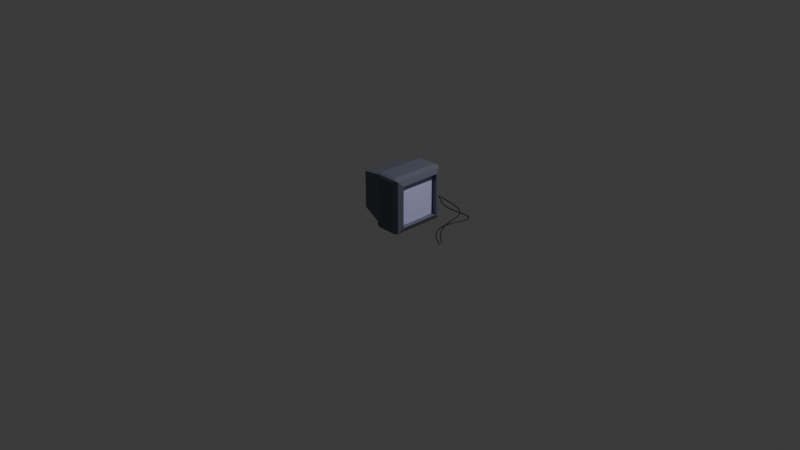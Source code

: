 # Source: DiagnoseTool_TV.blend  (saved by Blender 4.3.34; exported with 4.5.12 LTS)
import bpy
from mathutils import Matrix  # noqa: F401  (used for matrix-valued properties, if any)

bpy.ops.wm.read_factory_settings(use_empty=True)
scene = bpy.context.scene
scene.name = 'Scene'

# ---- collections
col_collection = bpy.data.collections.new('Collection'); scene.collection.children.link(col_collection)

# ---- materials (node trees are filled in below, after node groups)
mat_hull = bpy.data.materials.new('Hull')
mat_screen = bpy.data.materials.new('Screen')
mat_cable = bpy.data.materials.new('Cable')
mat_cable_001 = bpy.data.materials.new('Cable.001')

# ---- material node trees
mat_hull.use_nodes = True; mat_hull.node_tree.nodes.clear()
_N = mat_hull.node_tree.nodes; _L = mat_hull.node_tree.links
n0 = _N.new('ShaderNodeBsdfPrincipled'); n0.name = 'Principled BSDF'; n0.location = (10, 300)
n0.inputs[0].default_value = (0.118, 0.1284, 0.1753, 1.0)
n1 = _N.new('ShaderNodeOutputMaterial'); n1.name = 'Material Output'; n1.location = (300, 300)
_L.new(n0.outputs[0], n1.inputs[0])
n1.is_active_output = True
mat_screen.use_nodes = True; mat_screen.node_tree.nodes.clear()
_N = mat_screen.node_tree.nodes; _L = mat_screen.node_tree.links
n0 = _N.new('ShaderNodeBsdfPrincipled'); n0.name = 'Principled BSDF'; n0.location = (10, 300)
n0.inputs[0].default_value = (0.5744, 0.5756, 0.8886, 1.0)
n1 = _N.new('ShaderNodeOutputMaterial'); n1.name = 'Material Output'; n1.location = (300, 300)
_L.new(n0.outputs[0], n1.inputs[0])
n1.is_active_output = True
mat_cable.use_nodes = True; mat_cable.node_tree.nodes.clear()
_N = mat_cable.node_tree.nodes; _L = mat_cable.node_tree.links
n0 = _N.new('ShaderNodeBsdfPrincipled'); n0.name = 'Principled BSDF'; n0.location = (10, 300)
n0.inputs[0].default_value = (0.006686, 0.006686, 0.006686, 1.0)
n1 = _N.new('ShaderNodeOutputMaterial'); n1.name = 'Material Output'; n1.location = (300, 300)
_L.new(n0.outputs[0], n1.inputs[0])
n1.is_active_output = True
mat_cable_001.use_nodes = True; mat_cable_001.node_tree.nodes.clear()
_N = mat_cable_001.node_tree.nodes; _L = mat_cable_001.node_tree.links
n0 = _N.new('ShaderNodeBsdfPrincipled'); n0.name = 'Principled BSDF'; n0.location = (10, 300)
n0.inputs[0].default_value = (0.006686, 0.006686, 0.006686, 1.0)
n1 = _N.new('ShaderNodeOutputMaterial'); n1.name = 'Material Output'; n1.location = (300, 300)
_L.new(n0.outputs[0], n1.inputs[0])
n1.is_active_output = True

# ---- world
world_world = bpy.data.worlds.new('World'); scene.world = world_world
world_world.use_nodes = True; world_world.node_tree.nodes.clear()
_N = world_world.node_tree.nodes; _L = world_world.node_tree.links
n0 = _N.new('ShaderNodeOutputWorld'); n0.name = 'World Output'; n0.location = (300, 300)
n1 = _N.new('ShaderNodeBackground'); n1.name = 'Background'; n1.location = (10, 300)
n1.inputs[0].default_value = (0.05088, 0.05088, 0.05088, 1.0)
_L.new(n1.outputs[0], n0.inputs[0])
n0.is_active_output = True
world_world.color = (0.05088, 0.05088, 0.05088)
world_world.sun_shadow_jitter_overblur = 0.0

# ---- cameras
cam_camera = bpy.data.cameras.new('Camera')
cam_camera.clip_end = 100.0
cam_camera.ortho_scale = 7.314

# ---- lights
light_light = bpy.data.lights.new('Light', 'POINT')
light_light.energy = 1000.0
light_light.shadow_soft_size = 0.1

# ---- meshes
me_cube_001 = bpy.data.meshes.new('Cube.001')
me_cube_001.from_pydata([(0.4203, -0.3717, 0.8717), (0.4203, -0.3717, 0.1283), (0.4203, 0.3717, 0.1283), (0.4203, 0.3717, 0.8717), (0.5, -0.3717, 0.1283), (0.4624, -0.4624, 0.03758), (0.5, -0.3717, 0.8717), (0.4624, -0.4624, 0.9624), (0.5, 0.3717, 0.1283), (0.4624, 0.4624, 0.03758), (0.5, 0.3717, 0.8717), (0.4624, 0.4624, 0.9624), (-0.4629, 0.3239, 0.8346), (-0.4629, 0.3314, 0.8314), (-0.4629, 0.3346, 0.8239), (-0.4629, -0.3346, 0.8239), (-0.4629, -0.3314, 0.8314), (-0.4629, -0.3239, 0.8346), (-0.4629, -0.3239, 0.1654), (-0.4629, -0.3314, 0.1686), (-0.4629, -0.3346, 0.1761), (-0.4629, 0.3239, 0.1654), (-0.4629, 0.3346, 0.1761), (-0.4629, 0.3314, 0.1686), (0.3717, -0.5, 0.06111), (0.3717, -0.4389, 0.0), (0.4244, -0.4782, 0.02184), (0.3717, -0.4821, 0.0179), (0.3717, -0.4389, 1.0), (0.3717, -0.5, 0.9389), (0.4244, -0.4782, 0.9782), (0.3717, -0.4821, 0.9821), (0.3717, 0.4389, 0.0), (0.3717, 0.5, 0.06111), (0.4244, 0.4782, 0.02184), (0.3717, 0.4821, 0.0179), (0.3717, 0.5, 0.9389), (0.3717, 0.4389, 1.0), (0.4244, 0.4782, 0.9782), (0.3717, 0.4821, 0.9821), (-0.02496, -0.4272, 0.05867), (0.03371, -0.4389, 0.0), (-0.007774, -0.4355, 0.01718), (-0.02496, -0.4413, 0.07278), (0.03371, -0.5, 0.06111), (-0.007774, -0.4828, 0.06453), (-0.02496, -0.4372, 0.0628), (0.03371, -0.4821, 0.0179), (-0.007774, -0.4689, 0.03105), (-0.02496, -0.4413, 0.9272), (0.03371, -0.5, 0.9389), (-0.007774, -0.4828, 0.9355), (-0.02496, -0.4272, 0.9413), (0.03371, -0.4389, 1.0), (-0.007774, -0.4355, 0.9828), (-0.02496, -0.4372, 0.9372), (0.03371, -0.4821, 0.9821), (-0.007774, -0.4689, 0.9689), (-0.02496, 0.4413, 0.07278), (0.03371, 0.5, 0.06111), (-0.007774, 0.4828, 0.06453), (-0.02496, 0.4272, 0.05867), (0.03371, 0.4389, 0.0), (-0.007774, 0.4355, 0.01718), (-0.02496, 0.4372, 0.0628), (0.03371, 0.4821, 0.0179), (-0.007774, 0.4689, 0.03105), (-0.02496, 0.4272, 0.9413), (0.03371, 0.4389, 1.0), (-0.007774, 0.4355, 0.9828), (-0.02496, 0.4413, 0.9272), (0.03371, 0.5, 0.9389), (-0.007774, 0.4828, 0.9355), (-0.02496, 0.4372, 0.9372), (0.03371, 0.4821, 0.9821), (-0.007774, 0.4689, 0.9689), (-0.5049, 0.2593, 0.7678), (-0.5079, 0.2533, 0.7565), (-0.507, 0.2556, 0.7625), (-0.5079, -0.2533, 0.7565), (-0.5049, -0.2593, 0.7678), (-0.507, -0.2556, 0.7625), (-0.5049, -0.2678, 0.7593), (-0.5079, -0.2565, 0.7533), (-0.507, -0.2625, 0.7556), (-0.5079, -0.2565, 0.2467), (-0.5049, -0.2678, 0.2407), (-0.507, -0.2625, 0.2444), (-0.5049, -0.2653, 0.7653), (-0.5079, -0.2556, 0.7556), (-0.507, -0.2605, 0.7605), (-0.5049, 0.2653, 0.7653), (-0.5079, 0.2556, 0.7556), (-0.507, 0.2605, 0.7605), (-0.5049, 0.2678, 0.7593), (-0.5079, 0.2565, 0.7533), (-0.507, 0.2625, 0.7556), (-0.5049, 0.2678, 0.2407), (-0.5079, 0.2565, 0.2467), (-0.507, 0.2625, 0.2444), (-0.5079, -0.2556, 0.2444), (-0.5049, -0.2653, 0.2347), (-0.507, -0.2605, 0.2395), (-0.5049, 0.2593, 0.2322), (-0.5079, 0.2533, 0.2435), (-0.507, 0.2556, 0.2375), (-0.5079, 0.2556, 0.2444), (-0.5049, 0.2653, 0.2347), (-0.507, 0.2605, 0.2395), (-0.5079, -0.2533, 0.2435), (-0.5049, -0.2593, 0.2322), (-0.507, -0.2556, 0.2375)], [], [(31, 56, 50, 29), (59, 33, 35, 65), (65, 35, 32, 62), (4, 8, 2, 1), (30, 29, 24, 26, 5, 7), (10, 8, 9, 11), (38, 37, 28, 30, 7, 11), (5, 9, 8, 4), (11, 9, 34, 33, 36, 38), (11, 7, 6, 10), (26, 25, 32, 34, 9, 5), (7, 5, 4, 6), (24, 44, 47, 27), (10, 6, 0, 3), (8, 10, 3, 2), (6, 4, 1, 0), (24, 27, 26), (27, 25, 26), (28, 31, 30), (31, 29, 30), (32, 35, 34), (35, 33, 34), (36, 39, 38), (39, 37, 38), (59, 71, 36, 33), (39, 74, 68, 37), (24, 29, 50, 44), (62, 32, 25, 41), (37, 68, 53, 28), (28, 53, 56, 31), (20, 15, 82, 86), (36, 71, 74, 39), (43, 49, 15, 20), (64, 58, 60, 66), (66, 60, 59, 65), (61, 64, 66, 63), (63, 66, 65, 62), (43, 46, 48, 45), (45, 48, 47, 44), (46, 40, 42, 48), (48, 42, 41, 47), (52, 55, 57, 54), (54, 57, 56, 53), (55, 49, 51, 57), (57, 51, 50, 56), (70, 73, 75, 72), (72, 75, 74, 71), (73, 67, 69, 75), (75, 69, 68, 74), (40, 61, 63, 42), (42, 63, 62, 41), (44, 50, 51, 45), (45, 51, 49, 43), (53, 68, 69, 54), (54, 69, 67, 52), (71, 59, 60, 72), (72, 60, 58, 70), (27, 47, 41, 25), (40, 46, 19, 18), (67, 73, 13, 12), (46, 43, 20, 19), (73, 70, 14, 13), (61, 40, 18, 21), (49, 55, 16, 15), (58, 64, 23, 22), (70, 58, 22, 14), (64, 61, 21, 23), (55, 52, 17, 16), (52, 67, 12, 17), (12, 13, 91, 76), (15, 16, 88, 82), (13, 14, 94, 91), (22, 23, 107, 97), (23, 21, 103, 107), (19, 20, 86, 101), (21, 18, 110, 103), (16, 17, 80, 88), (109, 100, 85, 83, 89, 79, 77, 92, 95, 98, 106, 104), (18, 19, 101, 110), (14, 22, 97, 94), (77, 79, 81, 78), (78, 81, 80, 76), (83, 85, 87, 84), (84, 87, 86, 82), (89, 83, 84, 90), (90, 84, 82, 88), (92, 77, 78, 93), (93, 78, 76, 91), (95, 92, 93, 96), (96, 93, 91, 94), (98, 95, 96, 99), (99, 96, 94, 97), (85, 100, 102, 87), (87, 102, 101, 86), (104, 106, 108, 105), (105, 108, 107, 103), (106, 98, 99, 108), (108, 99, 97, 107), (79, 89, 90, 81), (81, 90, 88, 80), (100, 109, 111, 102), (102, 111, 110, 101), (109, 104, 105, 111), (111, 105, 103, 110), (17, 12, 76, 80)])
_uv = me_cube_001.uv_layers.new(name='UVMap')
_uv.uv.foreach_set('vector', [0.625, 0.7821, 0.625, 0.9678, 0.6097, 0.9678, 0.6097, 0.7821, 0.3903, 0.2822, 0.3903, 0.4679, 0.375, 0.4679, 0.375, 0.2822, 0.1572, 0.5, 0.3429, 0.5, 0.3429, 0.5153, 0.1572, 0.5153, 0.4071, 0.7179, 0.4071, 0.5321, 0.4071, 0.5321, 0.4071, 0.7179, 0.6195, 0.7634, 0.6097, 0.7821, 0.3903, 0.7821, 0.3805, 0.7634, 0.3844, 0.75, 0.6156, 0.75, 0.5929, 0.5321, 0.4071, 0.5321, 0.3844, 0.5, 0.6156, 0.5, 0.6384, 0.5055, 0.6571, 0.5153, 0.6571, 0.7347, 0.6384, 0.7445, 0.625, 0.7406, 0.625, 0.5094, 0.375, 0.7406, 0.375, 0.5094, 0.4071, 0.5321, 0.4071, 0.7179, 0.6156, 0.5, 0.3844, 0.5, 0.3805, 0.4866, 0.3903, 0.4679, 0.6097, 0.4679, 0.6195, 0.4866, 0.625, 0.5094, 0.625, 0.7406, 0.5929, 0.7179, 0.5929, 0.5321, 0.3616, 0.7445, 0.3429, 0.7347, 0.3429, 0.5153, 0.3616, 0.5055, 0.375, 0.5094, 0.375, 0.7406, 0.6156, 0.75, 0.3844, 0.75, 0.4071, 0.7179, 0.5929, 0.7179, 0.3903, 0.7821, 0.3903, 0.9678, 0.375, 0.9678, 0.375, 0.7821, 0.5929, 0.5321, 0.5929, 0.7179, 0.5929, 0.7179, 0.5929, 0.5321, 0.4071, 0.5321, 0.5929, 0.5321, 0.5929, 0.5321, 0.4071, 0.5321, 0.5929, 0.7179, 0.4071, 0.7179, 0.4071, 0.7179, 0.5929, 0.7179, 0.3496, 0.748, 0.3429, 0.7455, 0.3616, 0.7445, 0.3429, 0.7455, 0.3429, 0.7347, 0.3616, 0.7445, 0.623, 0.7754, 0.6205, 0.7821, 0.6195, 0.7634, 0.6205, 0.7821, 0.6097, 0.7821, 0.6195, 0.7634, 0.3429, 0.5153, 0.3429, 0.5045, 0.3616, 0.5055, 0.3429, 0.5045, 0.3496, 0.502, 0.3616, 0.5055, 0.6097, 0.4679, 0.6205, 0.4679, 0.6195, 0.4866, 0.6205, 0.4679, 0.623, 0.4746, 0.6195, 0.4866, 0.3903, 0.2822, 0.6097, 0.2822, 0.6097, 0.4679, 0.3903, 0.4679, 0.6571, 0.5, 0.8428, 0.5, 0.8428, 0.5153, 0.6571, 0.5153, 0.3903, 0.7821, 0.6097, 0.7821, 0.6097, 0.9678, 0.3903, 0.9678, 0.1572, 0.5153, 0.3429, 0.5153, 0.3429, 0.7347, 0.1572, 0.7347, 0.6571, 0.5153, 0.8428, 0.5153, 0.8428, 0.7347, 0.6571, 0.7347, 0.6571, 0.7347, 0.8428, 0.7347, 0.8428, 0.75, 0.6571, 0.75, 0.3932, 0.01467, 0.6068, 0.01467, 0.6068, 0.01467, 0.3932, 0.01467, 0.6097, 0.4679, 0.6097, 0.2822, 0.625, 0.2822, 0.625, 0.4679, 0.3932, 0.01467, 0.6068, 0.01467, 0.6068, 0.01467, 0.3932, 0.01467, 0.3907, 0.2343, 0.3932, 0.2353, 0.3895, 0.2497, 0.3811, 0.2462, 0.3773, 0.25, 0.3892, 0.25, 0.3903, 0.2822, 0.375, 0.2822, 0.3897, 0.2318, 0.3907, 0.2343, 0.3788, 0.2439, 0.3753, 0.2355, 0.125, 0.5142, 0.125, 0.5023, 0.1572, 0.5, 0.1572, 0.5153, 0.3932, 0.01467, 0.3907, 0.0157, 0.3811, 0.003794, 0.3895, 0.000327, 0.3892, 1.0, 0.3773, 1.0, 0.375, 0.9678, 0.3903, 0.9678, 0.3907, 0.0157, 0.3897, 0.0182, 0.3753, 0.01449, 0.3788, 0.006119, 0.125, 0.7477, 0.125, 0.7358, 0.1572, 0.7347, 0.1572, 0.75, 0.6103, 0.0182, 0.6093, 0.0157, 0.6212, 0.006119, 0.6247, 0.01449, 0.875, 0.7358, 0.875, 0.7477, 0.8428, 0.75, 0.8428, 0.7347, 0.6093, 0.0157, 0.6068, 0.01467, 0.6105, 0.000327, 0.6189, 0.003794, 0.6227, 1.0, 0.6108, 1.0, 0.6097, 0.9678, 0.625, 0.9678, 0.6068, 0.2353, 0.6093, 0.2343, 0.6189, 0.2462, 0.6105, 0.2497, 0.6108, 0.25, 0.6227, 0.25, 0.625, 0.2822, 0.6097, 0.2822, 0.6093, 0.2343, 0.6103, 0.2318, 0.6247, 0.2355, 0.6212, 0.2439, 0.875, 0.5023, 0.875, 0.5142, 0.8428, 0.5153, 0.8428, 0.5, 0.3897, 0.0182, 0.3897, 0.2318, 0.375, 0.2339, 0.375, 0.01613, 0.125, 0.7339, 0.125, 0.5161, 0.1572, 0.5153, 0.1572, 0.7347, 0.3903, 0.9678, 0.6097, 0.9678, 0.6089, 1.0, 0.3911, 1.0, 0.3911, 0.0, 0.6089, 0.0, 0.6068, 0.01467, 0.3932, 0.01467, 0.8428, 0.7347, 0.8428, 0.5153, 0.875, 0.5161, 0.875, 0.7339, 0.625, 0.01613, 0.625, 0.2339, 0.6103, 0.2318, 0.6103, 0.0182, 0.6097, 0.2822, 0.3903, 0.2822, 0.3911, 0.25, 0.6089, 0.25, 0.6089, 0.25, 0.3911, 0.25, 0.3932, 0.2353, 0.6068, 0.2353, 0.3429, 0.75, 0.1572, 0.75, 0.1572, 0.7347, 0.3429, 0.7347, 0.3897, 0.0182, 0.3907, 0.0157, 0.3907, 0.0157, 0.3897, 0.0182, 0.6103, 0.2318, 0.6093, 0.2343, 0.6093, 0.2343, 0.6103, 0.2318, 0.3907, 0.0157, 0.3932, 0.01467, 0.3932, 0.01467, 0.3907, 0.0157, 0.6093, 0.2343, 0.6068, 0.2353, 0.6068, 0.2353, 0.6093, 0.2343, 0.3897, 0.2318, 0.3897, 0.0182, 0.3897, 0.0182, 0.3897, 0.2318, 0.6068, 0.01467, 0.6093, 0.0157, 0.6093, 0.0157, 0.6068, 0.01467, 0.3932, 0.2353, 0.3907, 0.2343, 0.3907, 0.2343, 0.3932, 0.2353, 0.6068, 0.2353, 0.3932, 0.2353, 0.3932, 0.2353, 0.6068, 0.2353, 0.3907, 0.2343, 0.3897, 0.2318, 0.3897, 0.2318, 0.3907, 0.2343, 0.6093, 0.0157, 0.6103, 0.0182, 0.6103, 0.0182, 0.6093, 0.0157, 0.6103, 0.0182, 0.6103, 0.2318, 0.6103, 0.2318, 0.6103, 0.0182, 0.6103, 0.2318, 0.6093, 0.2343, 0.6093, 0.2343, 0.6103, 0.2318, 0.6068, 0.01467, 0.6093, 0.0157, 0.6093, 0.0157, 0.6068, 0.01467, 0.6093, 0.2343, 0.6068, 0.2353, 0.6068, 0.2353, 0.6093, 0.2343, 0.3932, 0.2353, 0.3907, 0.2343, 0.3907, 0.2343, 0.3932, 0.2353, 0.3907, 0.2343, 0.3897, 0.2318, 0.3897, 0.2318, 0.3907, 0.2343, 0.3907, 0.0157, 0.3932, 0.01467, 0.3932, 0.01467, 0.3907, 0.0157, 0.3897, 0.2318, 0.3897, 0.0182, 0.3897, 0.0182, 0.3897, 0.2318, 0.6093, 0.0157, 0.6103, 0.0182, 0.6103, 0.0182, 0.6093, 0.0157, 0.3924, 0.01874, 0.3928, 0.01779, 0.3937, 0.0174, 0.6063, 0.0174, 0.6072, 0.01779, 0.6076, 0.01874, 0.6076, 0.2313, 0.6072, 0.2322, 0.6063, 0.2326, 0.3937, 0.2326, 0.3928, 0.2322, 0.3924, 0.2313, 0.3897, 0.0182, 0.3907, 0.0157, 0.3907, 0.0157, 0.3897, 0.0182, 0.6068, 0.2353, 0.3932, 0.2353, 0.3932, 0.2353, 0.6068, 0.2353, 0.6076, 0.2313, 0.6076, 0.01874, 0.6102, 0.01798, 0.6102, 0.232, 0.6102, 0.232, 0.6102, 0.01798, 0.6103, 0.0182, 0.6103, 0.2318, 0.6063, 0.0174, 0.3937, 0.0174, 0.393, 0.01475, 0.607, 0.01475, 0.607, 0.01475, 0.393, 0.01475, 0.3932, 0.01467, 0.6068, 0.01467, 0.6072, 0.01779, 0.6063, 0.0174, 0.607, 0.01475, 0.6093, 0.0157, 0.6093, 0.0157, 0.607, 0.01475, 0.6068, 0.01467, 0.6093, 0.0157, 0.6072, 0.2322, 0.6076, 0.2313, 0.6102, 0.232, 0.6093, 0.2343, 0.6093, 0.2343, 0.6102, 0.232, 0.6103, 0.2318, 0.6093, 0.2343, 0.6063, 0.2326, 0.6072, 0.2322, 0.6093, 0.2343, 0.607, 0.2352, 0.607, 0.2352, 0.6093, 0.2343, 0.6093, 0.2343, 0.6068, 0.2353, 0.3937, 0.2326, 0.6063, 0.2326, 0.607, 0.2352, 0.393, 0.2352, 0.393, 0.2352, 0.607, 0.2352, 0.6068, 0.2353, 0.3932, 0.2353, 0.3937, 0.0174, 0.3928, 0.01779, 0.3907, 0.0157, 0.393, 0.01475, 0.393, 0.01475, 0.3907, 0.0157, 0.3907, 0.0157, 0.3932, 0.01467, 0.3924, 0.2313, 0.3928, 0.2322, 0.3907, 0.2343, 0.3898, 0.232, 0.3898, 0.232, 0.3907, 0.2343, 0.3907, 0.2343, 0.3897, 0.2318, 0.3928, 0.2322, 0.3937, 0.2326, 0.393, 0.2352, 0.3907, 0.2343, 0.3907, 0.2343, 0.393, 0.2352, 0.3932, 0.2353, 0.3907, 0.2343, 0.6076, 0.01874, 0.6072, 0.01779, 0.6093, 0.0157, 0.6102, 0.01798, 0.6102, 0.01798, 0.6093, 0.0157, 0.6093, 0.0157, 0.6103, 0.0182, 0.3928, 0.01779, 0.3924, 0.01874, 0.3898, 0.01798, 0.3907, 0.0157, 0.3907, 0.0157, 0.3898, 0.01798, 0.3897, 0.0182, 0.3907, 0.0157, 0.3924, 0.01874, 0.3924, 0.2313, 0.3898, 0.232, 0.3898, 0.01798, 0.3898, 0.01798, 0.3898, 0.232, 0.3897, 0.2318, 0.3897, 0.0182, 0.6103, 0.0182, 0.6103, 0.2318, 0.6103, 0.2318, 0.6103, 0.0182])
me_cube_001.materials.append(mat_hull)
me_cube_001.update()
me_cube_002 = bpy.data.meshes.new('Cube.002')
me_cube_002.from_pydata([(0.1749, -0.425, -0.5), (0.1749, -0.5, -0.425), (0.09986, -0.425, -0.425), (0.1749, -0.478, -0.478), (0.1316, -0.4683, -0.4683), (0.1218, -0.478, -0.425), (0.1218, -0.425, -0.478), (0.1749, -0.5, 0.425), (0.1749, -0.425, 0.5), (0.09986, -0.425, 0.425), (0.1749, -0.478, 0.478), (0.1316, -0.4683, 0.4683), (0.1218, -0.425, 0.478), (0.1218, -0.478, 0.425), (0.1749, 0.425, -0.5), (0.09986, 0.425, -0.425), (0.1749, 0.5, -0.425), (0.1218, 0.425, -0.478), (0.1316, 0.4683, -0.4683), (0.1218, 0.478, -0.425), (0.1749, 0.478, -0.478), (0.1749, 0.425, 0.5), (0.1749, 0.5, 0.425), (0.09986, 0.425, 0.425), (0.1749, 0.478, 0.478), (0.1316, 0.4683, 0.4683), (0.1218, 0.478, 0.425), (0.1218, 0.425, 0.478), (0.425, -0.425, -0.5), (0.5, -0.425, -0.425), (0.425, -0.5, -0.425), (0.478, -0.425, -0.478), (0.4683, -0.4683, -0.4683), (0.478, -0.478, -0.425), (0.425, -0.478, -0.478), (0.425, -0.425, 0.5), (0.425, -0.5, 0.425), (0.5, -0.425, 0.425), (0.425, -0.478, 0.478), (0.4683, -0.4683, 0.4683), (0.478, -0.478, 0.425), (0.478, -0.425, 0.478), (0.425, 0.425, -0.5), (0.425, 0.5, -0.425), (0.5, 0.425, -0.425), (0.425, 0.478, -0.478), (0.4683, 0.4683, -0.4683), (0.478, 0.478, -0.425), (0.478, 0.425, -0.478), (0.425, 0.425, 0.5), (0.5, 0.425, 0.425), (0.425, 0.5, 0.425), (0.478, 0.425, 0.478), (0.4683, 0.4683, 0.4683), (0.478, 0.478, 0.425), (0.425, 0.478, 0.478)], [], [(30, 36, 7, 1), (44, 50, 37, 29), (49, 21, 8, 35), (2, 9, 23, 15), (16, 22, 51, 43), (0, 3, 4, 6), (1, 5, 4, 3), (2, 6, 4, 5), (7, 10, 11, 13), (8, 12, 11, 10), (9, 13, 11, 12), (14, 17, 18, 20), (15, 19, 18, 17), (16, 20, 18, 19), (21, 24, 25, 27), (22, 26, 25, 24), (23, 27, 25, 26), (28, 31, 32, 34), (29, 33, 32, 31), (30, 34, 32, 33), (35, 38, 39, 41), (36, 40, 39, 38), (37, 41, 39, 40), (42, 45, 46, 48), (43, 47, 46, 45), (44, 48, 46, 47), (49, 52, 53, 55), (50, 54, 53, 52), (51, 55, 53, 54), (14, 0, 6, 17), (17, 6, 2, 15), (1, 7, 13, 5), (5, 13, 9, 2), (8, 21, 27, 12), (12, 27, 23, 9), (22, 16, 19, 26), (26, 19, 15, 23), (42, 14, 20, 45), (45, 20, 16, 43), (21, 49, 55, 24), (24, 55, 51, 22), (50, 44, 47, 54), (54, 47, 43, 51), (28, 42, 48, 31), (31, 48, 44, 29), (49, 35, 41, 52), (52, 41, 37, 50), (36, 30, 33, 40), (40, 33, 29, 37), (0, 28, 34, 3), (3, 34, 30, 1), (35, 8, 10, 38), (38, 10, 7, 36), (14, 42, 28, 0)])
_uv = me_cube_002.uv_layers.new(name='UVMap')
_uv.uv.foreach_set('vector', [0.3937, 0.7687, 0.6063, 0.7687, 0.6063, 0.9813, 0.3937, 0.9813, 0.3937, 0.5187, 0.6063, 0.5187, 0.6063, 0.7313, 0.3937, 0.7313, 0.6437, 0.5187, 0.8563, 0.5187, 0.8563, 0.7313, 0.6437, 0.7313, 0.3937, 0.01875, 0.6063, 0.01875, 0.6063, 0.2313, 0.3937, 0.2313, 0.3937, 0.2687, 0.6063, 0.2687, 0.6063, 0.4813, 0.3937, 0.4813, 0.1437, 0.7313, 0.1437, 0.75, 0.1329, 0.75, 0.125, 0.7313, 0.3937, 0.9813, 0.3937, 1.0, 0.3829, 1.0, 0.375, 0.9813, 0.3937, 0.01875, 0.375, 0.01875, 0.375, 0.007924, 0.3937, 0.0, 0.6063, 0.9813, 0.625, 0.9813, 0.625, 0.9921, 0.6063, 1.0, 0.8563, 0.7313, 0.875, 0.7313, 0.875, 0.7421, 0.8563, 0.75, 0.6063, 0.01875, 0.6063, 0.0, 0.6171, 0.0, 0.625, 0.01875, 0.1437, 0.5187, 0.125, 0.5187, 0.125, 0.5079, 0.1437, 0.5, 0.3937, 0.2313, 0.3937, 0.25, 0.3829, 0.25, 0.375, 0.2313, 0.3937, 0.2687, 0.375, 0.2687, 0.375, 0.2579, 0.3937, 0.25, 0.8563, 0.5187, 0.8563, 0.5, 0.8671, 0.5, 0.875, 0.5187, 0.6063, 0.2687, 0.6063, 0.25, 0.6171, 0.25, 0.625, 0.2687, 0.6063, 0.2313, 0.625, 0.2313, 0.625, 0.2421, 0.6063, 0.25, 0.3563, 0.7313, 0.375, 0.7313, 0.3776, 0.75, 0.3563, 0.75, 0.3937, 0.7313, 0.3937, 0.75, 0.3776, 0.75, 0.375, 0.7313, 0.3937, 0.7687, 0.375, 0.7687, 0.3776, 0.75, 0.3937, 0.75, 0.6437, 0.7313, 0.6437, 0.75, 0.625, 0.7474, 0.625, 0.7313, 0.6063, 0.7687, 0.6063, 0.75, 0.625, 0.7474, 0.625, 0.7687, 0.6063, 0.7313, 0.625, 0.7313, 0.625, 0.7474, 0.6063, 0.75, 0.3563, 0.5187, 0.3563, 0.5, 0.375, 0.5026, 0.375, 0.5187, 0.3937, 0.4813, 0.3937, 0.5, 0.375, 0.5026, 0.375, 0.4813, 0.3937, 0.5187, 0.375, 0.5187, 0.375, 0.5026, 0.3937, 0.5, 0.6437, 0.5187, 0.625, 0.5187, 0.6224, 0.5, 0.6437, 0.5, 0.6063, 0.5187, 0.6063, 0.5, 0.6224, 0.5, 0.625, 0.5187, 0.6063, 0.4813, 0.625, 0.4813, 0.6224, 0.5, 0.6063, 0.5, 0.1437, 0.5187, 0.1437, 0.7313, 0.125, 0.7313, 0.125, 0.5187, 0.375, 0.2313, 0.375, 0.01875, 0.3937, 0.01875, 0.3937, 0.2313, 0.3937, 0.9813, 0.6063, 0.9813, 0.6063, 1.0, 0.3937, 1.0, 0.3937, 0.0, 0.6063, 0.0, 0.6063, 0.01875, 0.3937, 0.01875, 0.8563, 0.7313, 0.8563, 0.5187, 0.875, 0.5187, 0.875, 0.7313, 0.625, 0.01875, 0.625, 0.2313, 0.6063, 0.2313, 0.6063, 0.01875, 0.6063, 0.2687, 0.3937, 0.2687, 0.3937, 0.25, 0.6063, 0.25, 0.6063, 0.25, 0.3937, 0.25, 0.3937, 0.2313, 0.6063, 0.2313, 0.3563, 0.5187, 0.1437, 0.5187, 0.1437, 0.5, 0.3563, 0.5, 0.375, 0.4813, 0.375, 0.2687, 0.3937, 0.2687, 0.3937, 0.4813, 0.8563, 0.5187, 0.6437, 0.5187, 0.6437, 0.5, 0.8563, 0.5, 0.625, 0.2687, 0.625, 0.4813, 0.6063, 0.4813, 0.6063, 0.2687, 0.6063, 0.5187, 0.3937, 0.5187, 0.3937, 0.5, 0.6063, 0.5, 0.6063, 0.5, 0.3937, 0.5, 0.3937, 0.4813, 0.6063, 0.4813, 0.3563, 0.7313, 0.3563, 0.5187, 0.375, 0.5187, 0.375, 0.7313, 0.375, 0.7313, 0.375, 0.5187, 0.3937, 0.5187, 0.3937, 0.7313, 0.6437, 0.5187, 0.6437, 0.7313, 0.625, 0.7313, 0.625, 0.5187, 0.625, 0.5187, 0.625, 0.7313, 0.6063, 0.7313, 0.6063, 0.5187, 0.6063, 0.7687, 0.3937, 0.7687, 0.3937, 0.75, 0.6063, 0.75, 0.6063, 0.75, 0.3937, 0.75, 0.3937, 0.7313, 0.6063, 0.7313, 0.1437, 0.7313, 0.3563, 0.7313, 0.3563, 0.75, 0.1437, 0.75, 0.375, 0.9813, 0.375, 0.7687, 0.3937, 0.7687, 0.3937, 0.9813, 0.6437, 0.7313, 0.8563, 0.7313, 0.8563, 0.75, 0.6437, 0.75, 0.625, 0.7687, 0.625, 0.9813, 0.6063, 0.9813, 0.6063, 0.7687, 0.1437, 0.5187, 0.3563, 0.5187, 0.3563, 0.7313, 0.1437, 0.7313])
me_cube_002.materials.append(mat_screen)
me_cube_002.update()

# ---- curves / text
cu_b_ziercurve = bpy.data.curves.new('BézierCurve', 'CURVE')
cu_b_ziercurve.dimensions = '3D'
_sp = cu_b_ziercurve.splines.new('BEZIER'); _sp.bezier_points.add(3)
_sp.bezier_points.foreach_set('co', [0.6763, -0.07212, 0.0002378, 0.112, 0.6467, 0.0002378, -0.4444, 0.4547, 0.0204, -0.005185, 0.05448, 0.03084])
_sp.bezier_points.foreach_set('handle_left', [0.9501, -0.268, -0.009144, 0.6192, 0.5073, 0.03373, -0.4779, 0.6124, 0.02743, -0.8285, 0.0876, 0.05531])
_sp.bezier_points.foreach_set('handle_right', [0.222, 0.2531, 0.01581, -0.337, 0.77, -0.02941, -0.4205, 0.3423, 0.01538, 0.9936, 0.01431, 0.001156])
for _p, _l, _r in zip(_sp.bezier_points, ['ALIGNED', 'ALIGNED', 'ALIGNED', 'ALIGNED'], ['ALIGNED', 'ALIGNED', 'ALIGNED', 'ALIGNED']): _p.handle_left_type = _l; _p.handle_right_type = _r
_sp.order_u = 0
_sp.order_v = 0
cu_b_ziercurve.materials.append(mat_cable)
cu_b_ziercurve.use_path = True
cu_b_ziercurve.bevel_resolution = 1
cu_b_ziercurve.bevel_depth = 0.005
cu_b_ziercurve.fill_mode = 'FULL'
cu_b_ziercurve.use_fill_caps = True
cu_b_ziercurve_001 = bpy.data.curves.new('BézierCurve.001', 'CURVE')
cu_b_ziercurve_001.dimensions = '3D'
_sp = cu_b_ziercurve_001.splines.new('BEZIER'); _sp.bezier_points.add(3)
_sp.bezier_points.foreach_set('co', [0.6763, -0.1039, 0.0002378, 0.2996, 0.5456, 0.0002378, -0.4893, 0.4547, 0.004178, -0.005185, 0.1481, 0.03084])
_sp.bezier_points.foreach_set('handle_left', [0.9738, -0.2615, 0.008191, 0.8067, 0.5986, 0.01208, 0.1068, 0.8471, 0.0367, -1.005, 0.1812, 0.03084])
_sp.bezier_points.foreach_set('handle_right', [0.06272, 0.2213, -0.01617, -0.1643, 0.4971, -0.01059, -0.6311, 0.3614, -0.003555, 0.9943, 0.115, 0.03084])
for _p, _l, _r in zip(_sp.bezier_points, ['ALIGNED', 'ALIGNED', 'ALIGNED', 'ALIGNED'], ['ALIGNED', 'ALIGNED', 'ALIGNED', 'ALIGNED']): _p.handle_left_type = _l; _p.handle_right_type = _r
_sp.order_u = 0
_sp.order_v = 0
cu_b_ziercurve_001.materials.append(mat_cable_001)
cu_b_ziercurve_001.use_path = True
cu_b_ziercurve_001.bevel_resolution = 1
cu_b_ziercurve_001.bevel_depth = 0.005
cu_b_ziercurve_001.fill_mode = 'FULL'
cu_b_ziercurve_001.use_fill_caps = True

# ---- objects
ob_light = bpy.data.objects.new('Light', light_light)
ob_camera = bpy.data.objects.new('Camera', cam_camera)
ob_tvhull = bpy.data.objects.new('TVHull', me_cube_001)
ob_tvscreen = bpy.data.objects.new('TVScreen', me_cube_002)
ob_cable_a = bpy.data.objects.new('Cable_A', cu_b_ziercurve)
ob_cable_b = bpy.data.objects.new('Cable_B', cu_b_ziercurve_001)

# ---- transforms, parenting, visibility, modifiers, constraints
ob_light.location = (4.076, 1.005, 5.904)
ob_light.rotation_euler = (0.6503, 0.05522, 1.866)
ob_light.lock_rotations_4d = False
ob_light.empty_display_type = 'ARROWS'
ob_light.color = (0.0, 0.0, 0.0, 0.0)
ob_light.lineart.crease_threshold = 0.0
ob_camera.location = (7.359, -6.926, 4.958)
ob_camera.rotation_euler = (1.109, 0.0, 0.8149)
ob_camera.lock_rotations_4d = False
ob_camera.empty_display_type = 'ARROWS'
ob_camera.color = (0.0, 0.0, 0.0, 0.0)
ob_camera.display_type = 'WIRE'
ob_camera.lineart.crease_threshold = 0.0
ob_tvhull.location = (0.0, 0.0, 0.0)
ob_tvhull.scale = (0.6, 0.6, 0.6)
_m = ob_tvhull.modifiers.new('Solidify', 'SOLIDIFY')
ob_tvscreen.location = (0.1698, 0.0, 0.3)
ob_tvscreen.scale = (0.1618, 0.4853, 0.4853)
_m = ob_tvscreen.modifiers.new('Smooth', 'SMOOTH')
_m.factor = 2.002
ob_cable_a.location = (0.0, 0.0, 0.0)
ob_cable_b.location = (0.0, 0.0, 0.0)

# ---- collection membership
col_collection.objects.link(ob_light)
col_collection.objects.link(ob_camera)
col_collection.objects.link(ob_tvhull)
col_collection.objects.link(ob_tvscreen)
col_collection.objects.link(ob_cable_a)
col_collection.objects.link(ob_cable_b)

# ---- scene / render settings (as saved in the file)
scene.camera = ob_camera
scene.frame_start = 1; scene.frame_end = 250; scene.frame_set(1)
scene.render.engine = 'BLENDER_EEVEE_NEXT'
bpy.context.view_layer.update()
